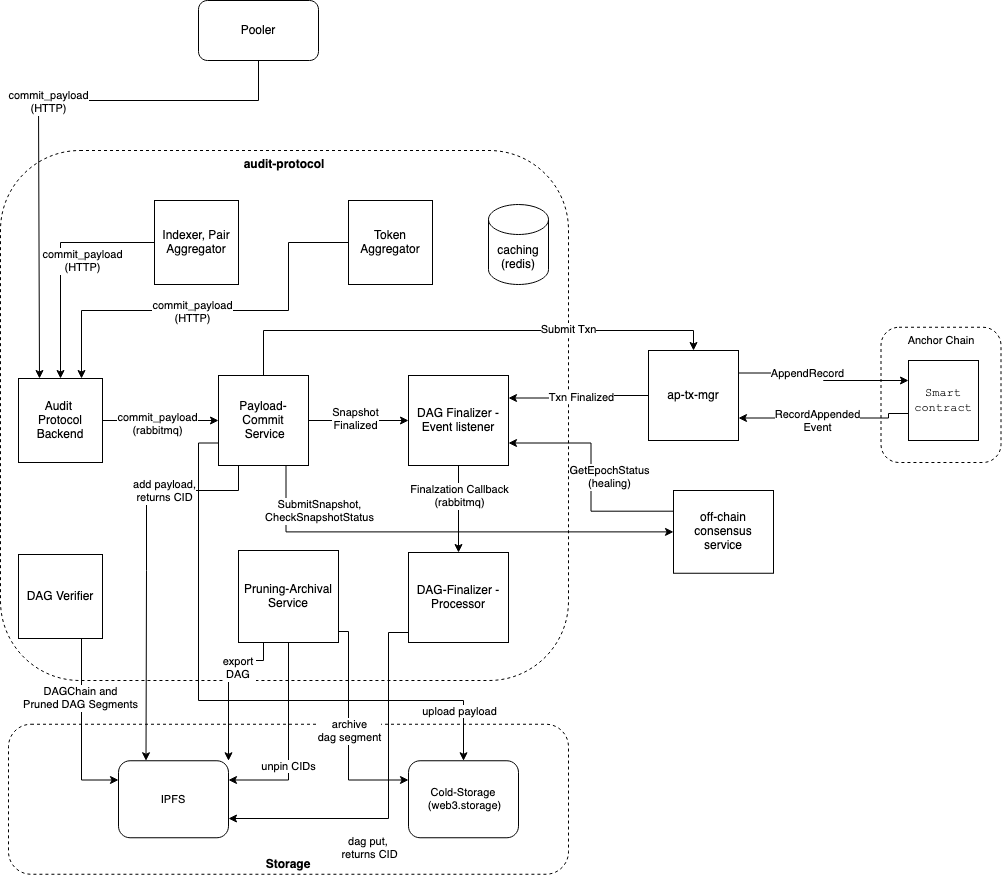

The diagram above was exported from draw.io. Its source (the exported page's mxGraphModel, read from the mxfile embedded in the PNG):
<mxGraphModel dx="20" dy="-435" grid="1" gridSize="10" guides="1" tooltips="1" connect="1" arrows="1" fold="1" page="1" pageScale="1" pageWidth="827" pageHeight="1169" math="0" shadow="0">
  <root>
    <mxCell id="0" />
    <mxCell id="1" parent="0" />
    <mxCell id="2" value="&lt;b&gt;Storage&lt;/b&gt;" style="rounded=1;whiteSpace=wrap;html=1;verticalAlign=bottom;dashed=1;" vertex="1" parent="1">
      <mxGeometry x="1690" y="1913.75" width="560" height="150" as="geometry" />
    </mxCell>
    <mxCell id="3" value="&lt;b&gt;audit-protocol&lt;/b&gt;" style="rounded=1;whiteSpace=wrap;html=1;dashed=1;verticalAlign=top;" vertex="1" parent="1">
      <mxGeometry x="1682" y="1340" width="568" height="530" as="geometry" />
    </mxCell>
    <mxCell id="4" value="Anchor Chain" style="rounded=1;whiteSpace=wrap;html=1;dashed=1;fontSize=11;verticalAlign=top;" vertex="1" parent="1">
      <mxGeometry x="2562.5" y="1516.75" width="120" height="135.25" as="geometry" />
    </mxCell>
    <mxCell id="5" style="edgeStyle=orthogonalEdgeStyle;rounded=0;orthogonalLoop=1;jettySize=auto;html=1;exitX=0.5;exitY=0;exitDx=0;exitDy=0;entryX=0.5;entryY=0;entryDx=0;entryDy=0;" edge="1" source="15" target="22" parent="1">
      <mxGeometry relative="1" as="geometry" />
    </mxCell>
    <mxCell id="6" value="Submit Txn" style="edgeLabel;html=1;align=center;verticalAlign=middle;resizable=0;points=[];" vertex="1" connectable="0" parent="5">
      <mxGeometry x="0.4081" y="2" relative="1" as="geometry">
        <mxPoint as="offset" />
      </mxGeometry>
    </mxCell>
    <mxCell id="7" style="edgeStyle=orthogonalEdgeStyle;rounded=0;orthogonalLoop=1;jettySize=auto;html=1;exitX=1;exitY=0.5;exitDx=0;exitDy=0;entryX=0;entryY=0.5;entryDx=0;entryDy=0;" edge="1" source="15" target="18" parent="1">
      <mxGeometry relative="1" as="geometry" />
    </mxCell>
    <mxCell id="8" value="Snapshot &lt;br&gt;Finalized" style="edgeLabel;html=1;align=center;verticalAlign=middle;resizable=0;points=[];" vertex="1" connectable="0" parent="7">
      <mxGeometry x="-0.09" y="2" relative="1" as="geometry">
        <mxPoint as="offset" />
      </mxGeometry>
    </mxCell>
    <mxCell id="9" style="edgeStyle=orthogonalEdgeStyle;rounded=0;orthogonalLoop=1;jettySize=auto;html=1;exitX=0.75;exitY=1;exitDx=0;exitDy=0;entryX=0;entryY=0.5;entryDx=0;entryDy=0;" edge="1" source="15" target="39" parent="1">
      <mxGeometry relative="1" as="geometry">
        <Array as="points">
          <mxPoint x="1968" y="1721" />
        </Array>
      </mxGeometry>
    </mxCell>
    <mxCell id="10" value="SubmitSnapshot, &lt;br&gt;CheckSnapshotStatus" style="edgeLabel;html=1;align=center;verticalAlign=middle;resizable=0;points=[];" vertex="1" connectable="0" parent="9">
      <mxGeometry x="0.1621" y="3" relative="1" as="geometry">
        <mxPoint x="-165" y="-18" as="offset" />
      </mxGeometry>
    </mxCell>
    <mxCell id="11" style="edgeStyle=orthogonalEdgeStyle;rounded=0;orthogonalLoop=1;jettySize=auto;html=1;exitX=0.25;exitY=1;exitDx=0;exitDy=0;entryX=0.25;entryY=0;entryDx=0;entryDy=0;" edge="1" source="15" target="47" parent="1">
      <mxGeometry relative="1" as="geometry">
        <Array as="points">
          <mxPoint x="1920" y="1655" />
          <mxPoint x="1920" y="1680" />
          <mxPoint x="1828" y="1680" />
          <mxPoint x="1828" y="1760" />
        </Array>
      </mxGeometry>
    </mxCell>
    <mxCell id="12" value="add payload,&lt;br&gt;returns CID" style="edgeLabel;html=1;align=center;verticalAlign=middle;resizable=0;points=[];" vertex="1" connectable="0" parent="11">
      <mxGeometry x="-0.4789" y="-1" relative="1" as="geometry">
        <mxPoint y="1" as="offset" />
      </mxGeometry>
    </mxCell>
    <mxCell id="13" style="edgeStyle=orthogonalEdgeStyle;rounded=0;orthogonalLoop=1;jettySize=auto;html=1;exitX=0;exitY=0.75;exitDx=0;exitDy=0;" edge="1" source="15" target="36" parent="1">
      <mxGeometry relative="1" as="geometry">
        <Array as="points">
          <mxPoint x="1880" y="1633" />
          <mxPoint x="1880" y="1890" />
          <mxPoint x="2145" y="1890" />
        </Array>
      </mxGeometry>
    </mxCell>
    <mxCell id="14" value="upload payload" style="edgeLabel;html=1;align=center;verticalAlign=middle;resizable=0;points=[];" vertex="1" connectable="0" parent="13">
      <mxGeometry x="0.6674" y="2" relative="1" as="geometry">
        <mxPoint x="35" y="12" as="offset" />
      </mxGeometry>
    </mxCell>
    <mxCell id="15" value="Payload-Commit&lt;br&gt;&amp;nbsp;Service" style="whiteSpace=wrap;html=1;aspect=fixed;" vertex="1" parent="1">
      <mxGeometry x="1900" y="1565" width="90" height="90" as="geometry" />
    </mxCell>
    <mxCell id="16" style="edgeStyle=orthogonalEdgeStyle;rounded=0;orthogonalLoop=1;jettySize=auto;html=1;exitX=0.5;exitY=1;exitDx=0;exitDy=0;entryX=0.5;entryY=0;entryDx=0;entryDy=0;" edge="1" source="18" target="29" parent="1">
      <mxGeometry relative="1" as="geometry" />
    </mxCell>
    <mxCell id="17" value="Finalzation Callback &lt;br&gt;(rabbitmq)" style="edgeLabel;html=1;align=center;verticalAlign=middle;resizable=0;points=[];" vertex="1" connectable="0" parent="16">
      <mxGeometry x="-0.303" relative="1" as="geometry">
        <mxPoint as="offset" />
      </mxGeometry>
    </mxCell>
    <mxCell id="18" value="DAG Finalizer - Event listener" style="rounded=0;whiteSpace=wrap;html=1;fontFamily=Helvetica;" vertex="1" parent="1">
      <mxGeometry x="2090" y="1565" width="100" height="90" as="geometry" />
    </mxCell>
    <mxCell id="19" value="Smart contract" style="rounded=0;whiteSpace=wrap;html=1;fontFamily=Courier New;" vertex="1" parent="1">
      <mxGeometry x="2590" y="1550" width="70" height="80" as="geometry" />
    </mxCell>
    <mxCell id="20" style="edgeStyle=orthogonalEdgeStyle;rounded=0;orthogonalLoop=1;jettySize=auto;html=1;exitX=0;exitY=0.5;exitDx=0;exitDy=0;entryX=1;entryY=0.25;entryDx=0;entryDy=0;" edge="1" source="22" target="18" parent="1">
      <mxGeometry relative="1" as="geometry" />
    </mxCell>
    <mxCell id="21" value="Txn Finalized" style="edgeLabel;html=1;align=center;verticalAlign=middle;resizable=0;points=[];" vertex="1" connectable="0" parent="20">
      <mxGeometry x="-0.0475" y="1" relative="1" as="geometry">
        <mxPoint as="offset" />
      </mxGeometry>
    </mxCell>
    <mxCell id="22" value="ap-tx-mgr" style="whiteSpace=wrap;html=1;aspect=fixed;" vertex="1" parent="1">
      <mxGeometry x="2330" y="1540" width="90" height="90" as="geometry" />
    </mxCell>
    <mxCell id="23" style="edgeStyle=orthogonalEdgeStyle;rounded=0;orthogonalLoop=1;jettySize=auto;html=1;exitX=1;exitY=0.5;exitDx=0;exitDy=0;" edge="1" source="25" target="15" parent="1">
      <mxGeometry relative="1" as="geometry" />
    </mxCell>
    <mxCell id="24" value="commit_payload&lt;br&gt;(rabbitmq)" style="edgeLabel;html=1;align=center;verticalAlign=middle;resizable=0;points=[];" vertex="1" connectable="0" parent="23">
      <mxGeometry x="-0.0776" y="-2" relative="1" as="geometry">
        <mxPoint x="1" y="1" as="offset" />
      </mxGeometry>
    </mxCell>
    <mxCell id="25" value="Audit&amp;nbsp;&lt;br&gt;Protocol&lt;br&gt;Backend" style="whiteSpace=wrap;html=1;aspect=fixed;" vertex="1" parent="1">
      <mxGeometry x="1700" y="1568" width="84" height="84" as="geometry" />
    </mxCell>
    <mxCell id="26" value="caching&lt;br&gt;(redis)" style="shape=cylinder3;whiteSpace=wrap;html=1;boundedLbl=1;backgroundOutline=1;size=15;" vertex="1" parent="1">
      <mxGeometry x="2170" y="1394" width="60" height="80" as="geometry" />
    </mxCell>
    <mxCell id="27" style="edgeStyle=orthogonalEdgeStyle;rounded=0;orthogonalLoop=1;jettySize=auto;html=1;exitX=0;exitY=0.75;exitDx=0;exitDy=0;entryX=1;entryY=0.75;entryDx=0;entryDy=0;" edge="1" source="29" target="47" parent="1">
      <mxGeometry relative="1" as="geometry">
        <Array as="points">
          <mxPoint x="2070" y="1822" />
          <mxPoint x="2070" y="2008" />
        </Array>
      </mxGeometry>
    </mxCell>
    <mxCell id="28" value="dag put,&amp;nbsp;&lt;br&gt;returns CID" style="edgeLabel;html=1;align=center;verticalAlign=middle;resizable=0;points=[];" vertex="1" connectable="0" parent="27">
      <mxGeometry x="-0.2395" y="-1" relative="1" as="geometry">
        <mxPoint x="-19" y="104" as="offset" />
      </mxGeometry>
    </mxCell>
    <mxCell id="29" value="DAG-Finalizer - Processor" style="rounded=0;whiteSpace=wrap;html=1;fontFamily=Helvetica;" vertex="1" parent="1">
      <mxGeometry x="2090" y="1742" width="100" height="90" as="geometry" />
    </mxCell>
    <mxCell id="30" style="edgeStyle=orthogonalEdgeStyle;rounded=0;orthogonalLoop=1;jettySize=auto;html=1;exitX=1;exitY=0.75;exitDx=0;exitDy=0;entryX=0;entryY=0.25;entryDx=0;entryDy=0;" edge="1" source="35" target="36" parent="1">
      <mxGeometry relative="1" as="geometry">
        <Array as="points">
          <mxPoint x="2030" y="1821" />
          <mxPoint x="2030" y="1970" />
        </Array>
      </mxGeometry>
    </mxCell>
    <mxCell id="31" value="archive &lt;br&gt;dag segment" style="edgeLabel;html=1;align=center;verticalAlign=middle;resizable=0;points=[];" vertex="1" connectable="0" parent="30">
      <mxGeometry x="-0.5556" y="1" relative="1" as="geometry">
        <mxPoint x="-1" y="70" as="offset" />
      </mxGeometry>
    </mxCell>
    <mxCell id="32" style="edgeStyle=orthogonalEdgeStyle;rounded=0;orthogonalLoop=1;jettySize=auto;html=1;exitX=0.25;exitY=1;exitDx=0;exitDy=0;entryX=1;entryY=0;entryDx=0;entryDy=0;" edge="1" source="35" target="47" parent="1">
      <mxGeometry relative="1" as="geometry">
        <Array as="points">
          <mxPoint x="1945" y="1850" />
          <mxPoint x="1910" y="1850" />
        </Array>
      </mxGeometry>
    </mxCell>
    <mxCell id="33" value="export&amp;nbsp;&lt;br&gt;DAG&amp;nbsp;" style="edgeLabel;html=1;align=center;verticalAlign=middle;resizable=0;points=[];" vertex="1" connectable="0" parent="32">
      <mxGeometry x="0.1388" relative="1" as="geometry">
        <mxPoint x="10" y="-27" as="offset" />
      </mxGeometry>
    </mxCell>
    <mxCell id="34" value="unpin CIDs" style="edgeStyle=orthogonalEdgeStyle;rounded=0;orthogonalLoop=1;jettySize=auto;html=1;exitX=0.5;exitY=1;exitDx=0;exitDy=0;entryX=1;entryY=0.25;entryDx=0;entryDy=0;" edge="1" source="35" target="47" parent="1">
      <mxGeometry x="0.2507" relative="1" as="geometry">
        <mxPoint as="offset" />
      </mxGeometry>
    </mxCell>
    <mxCell id="35" value="Pruning-Archival Service" style="rounded=0;whiteSpace=wrap;html=1;fontFamily=Helvetica;" vertex="1" parent="1">
      <mxGeometry x="1920" y="1740" width="100" height="92" as="geometry" />
    </mxCell>
    <mxCell id="36" value="Cold-Storage&lt;br&gt;&amp;nbsp;(web3.storage)" style="rounded=1;whiteSpace=wrap;html=1;fontSize=11;" vertex="1" parent="1">
      <mxGeometry x="2090" y="1950.25" width="110" height="77" as="geometry" />
    </mxCell>
    <mxCell id="37" style="edgeStyle=orthogonalEdgeStyle;rounded=0;orthogonalLoop=1;jettySize=auto;html=1;exitX=0;exitY=0.25;exitDx=0;exitDy=0;entryX=1;entryY=0.75;entryDx=0;entryDy=0;" edge="1" source="39" target="18" parent="1">
      <mxGeometry relative="1" as="geometry" />
    </mxCell>
    <mxCell id="38" value="GetEpochStatus&lt;br&gt;(healing)" style="edgeLabel;html=1;align=center;verticalAlign=middle;resizable=0;points=[];" vertex="1" connectable="0" parent="37">
      <mxGeometry x="0.0051" y="1" relative="1" as="geometry">
        <mxPoint x="19" as="offset" />
      </mxGeometry>
    </mxCell>
    <mxCell id="39" value="off-chain consensus service" style="rounded=0;whiteSpace=wrap;html=1;verticalAlign=middle;" vertex="1" parent="1">
      <mxGeometry x="2355" y="1680" width="100" height="82.75" as="geometry" />
    </mxCell>
    <mxCell id="40" style="edgeStyle=orthogonalEdgeStyle;rounded=0;orthogonalLoop=1;jettySize=auto;html=1;exitX=0.5;exitY=1;exitDx=0;exitDy=0;entryX=0.25;entryY=0;entryDx=0;entryDy=0;" edge="1" source="42" target="25" parent="1">
      <mxGeometry relative="1" as="geometry">
        <Array as="points">
          <mxPoint x="1940" y="1290" />
          <mxPoint x="1720" y="1290" />
        </Array>
      </mxGeometry>
    </mxCell>
    <mxCell id="41" value="commit_payload &lt;br&gt;(HTTP)" style="edgeLabel;html=1;align=center;verticalAlign=middle;resizable=0;points=[];" vertex="1" connectable="0" parent="40">
      <mxGeometry x="-0.0665" y="1" relative="1" as="geometry">
        <mxPoint as="offset" />
      </mxGeometry>
    </mxCell>
    <mxCell id="42" value="Pooler" style="rounded=1;whiteSpace=wrap;html=1;" vertex="1" parent="1">
      <mxGeometry x="1880" y="1190" width="120" height="60" as="geometry" />
    </mxCell>
    <mxCell id="43" style="edgeStyle=orthogonalEdgeStyle;rounded=0;orthogonalLoop=1;jettySize=auto;html=1;exitX=0;exitY=0.75;exitDx=0;exitDy=0;entryX=1;entryY=0.75;entryDx=0;entryDy=0;" edge="1" source="19" target="22" parent="1">
      <mxGeometry relative="1" as="geometry">
        <mxPoint x="2310" y="1447.5" as="sourcePoint" />
        <mxPoint x="2179.12" y="1466.3" as="targetPoint" />
        <Array as="points">
          <mxPoint x="2570" y="1603" />
          <mxPoint x="2570" y="1608" />
        </Array>
      </mxGeometry>
    </mxCell>
    <mxCell id="44" value="RecordAppended &lt;br&gt;Event" style="edgeLabel;html=1;align=center;verticalAlign=middle;resizable=0;points=[];" vertex="1" connectable="0" parent="43">
      <mxGeometry x="-0.0193" y="-3" relative="1" as="geometry">
        <mxPoint x="-14" y="6" as="offset" />
      </mxGeometry>
    </mxCell>
    <mxCell id="45" style="edgeStyle=orthogonalEdgeStyle;rounded=0;orthogonalLoop=1;jettySize=auto;html=1;exitX=1;exitY=0.25;exitDx=0;exitDy=0;entryX=0;entryY=0.25;entryDx=0;entryDy=0;" edge="1" source="22" target="19" parent="1">
      <mxGeometry relative="1" as="geometry">
        <mxPoint x="2180" y="1416.25" as="sourcePoint" />
        <mxPoint x="2310" y="1412.5" as="targetPoint" />
      </mxGeometry>
    </mxCell>
    <mxCell id="46" value="AppendRecord" style="edgeLabel;html=1;align=center;verticalAlign=middle;resizable=0;points=[];" vertex="1" connectable="0" parent="45">
      <mxGeometry x="-0.2745" y="3" relative="1" as="geometry">
        <mxPoint x="4" y="3" as="offset" />
      </mxGeometry>
    </mxCell>
    <mxCell id="47" value="IPFS" style="rounded=1;whiteSpace=wrap;html=1;fontSize=11;" vertex="1" parent="1">
      <mxGeometry x="1800" y="1950.25" width="110" height="77" as="geometry" />
    </mxCell>
    <mxCell id="48" style="edgeStyle=orthogonalEdgeStyle;rounded=0;orthogonalLoop=1;jettySize=auto;html=1;exitX=0.75;exitY=1;exitDx=0;exitDy=0;entryX=0;entryY=0.25;entryDx=0;entryDy=0;" edge="1" source="50" target="47" parent="1">
      <mxGeometry relative="1" as="geometry" />
    </mxCell>
    <mxCell id="49" value="DAGChain and&lt;br&gt;Pruned DAG Segments" style="edgeLabel;html=1;align=center;verticalAlign=middle;resizable=0;points=[];" vertex="1" connectable="0" parent="48">
      <mxGeometry x="-0.3445" y="-2" relative="1" as="geometry">
        <mxPoint as="offset" />
      </mxGeometry>
    </mxCell>
    <mxCell id="50" value="DAG Verifier" style="rounded=0;whiteSpace=wrap;html=1;fontFamily=Helvetica;" vertex="1" parent="1">
      <mxGeometry x="1700" y="1744" width="84" height="84" as="geometry" />
    </mxCell>
    <mxCell id="51" style="edgeStyle=orthogonalEdgeStyle;rounded=0;orthogonalLoop=1;jettySize=auto;html=1;exitX=0;exitY=0.5;exitDx=0;exitDy=0;entryX=0.5;entryY=0;entryDx=0;entryDy=0;" edge="1" source="53" target="25" parent="1">
      <mxGeometry relative="1" as="geometry" />
    </mxCell>
    <mxCell id="52" value="commit_payload&lt;br&gt;(HTTP)" style="edgeLabel;html=1;align=center;verticalAlign=middle;resizable=0;points=[];" vertex="1" connectable="0" parent="51">
      <mxGeometry x="-0.0287" relative="1" as="geometry">
        <mxPoint x="21" as="offset" />
      </mxGeometry>
    </mxCell>
    <mxCell id="53" value="Indexer, Pair Aggregator" style="whiteSpace=wrap;html=1;aspect=fixed;" vertex="1" parent="1">
      <mxGeometry x="1836" y="1390" width="84" height="84" as="geometry" />
    </mxCell>
    <mxCell id="54" style="edgeStyle=orthogonalEdgeStyle;rounded=0;orthogonalLoop=1;jettySize=auto;html=1;exitX=0;exitY=0.5;exitDx=0;exitDy=0;entryX=0.75;entryY=0;entryDx=0;entryDy=0;" edge="1" source="56" target="25" parent="1">
      <mxGeometry relative="1" as="geometry">
        <mxPoint x="1780" y="1560" as="targetPoint" />
        <Array as="points">
          <mxPoint x="1970" y="1432" />
          <mxPoint x="1970" y="1500" />
          <mxPoint x="1763" y="1500" />
        </Array>
      </mxGeometry>
    </mxCell>
    <mxCell id="55" value="commit_payload&lt;br&gt;(HTTP)" style="edgeLabel;html=1;align=center;verticalAlign=middle;resizable=0;points=[];" vertex="1" connectable="0" parent="54">
      <mxGeometry x="0.1152" y="1" relative="1" as="geometry">
        <mxPoint as="offset" />
      </mxGeometry>
    </mxCell>
    <mxCell id="56" value="Token Aggregator" style="whiteSpace=wrap;html=1;aspect=fixed;" vertex="1" parent="1">
      <mxGeometry x="2030" y="1390" width="84" height="84" as="geometry" />
    </mxCell>
  </root>
</mxGraphModel>